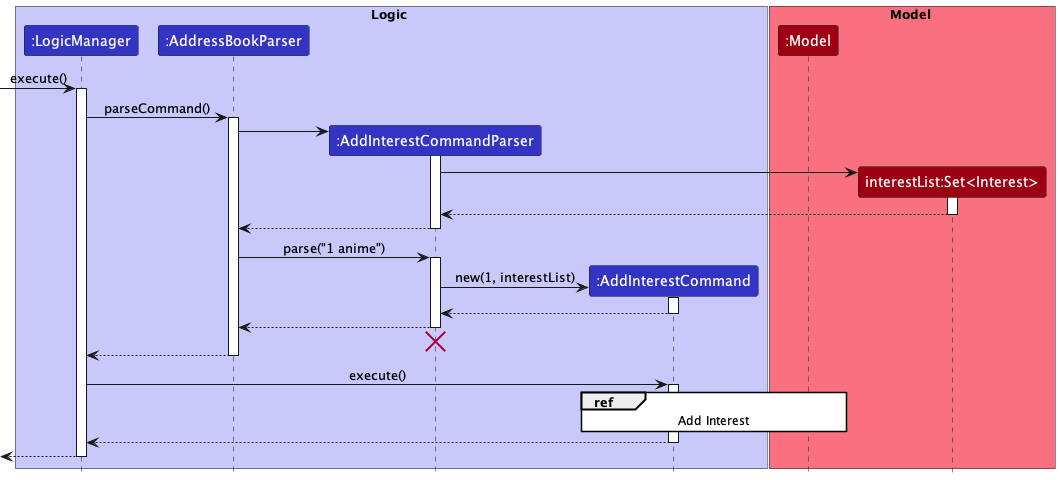

The diagram above was rendered by PlantUML. Its source (embedded in the PNG):
@startuml
!include style.puml

skinparam SequenceReferenceBackgroundColor White
box Logic LOGIC_COLOR_T1
participant ":LogicManager" as LogicManager LOGIC_COLOR
participant ":AddressBookParser" as AddressBookParser LOGIC_COLOR
participant ":AddInterestCommandParser" as AddInterestCommandParser LOGIC_COLOR
participant ":AddInterestCommand" as AddInterestCommand LOGIC_COLOR
end box

box Model MODEL_COLOR_T1
participant ":Model" as Model MODEL_COLOR
participant "interestList:Set<Interest>" as Interest MODEL_COLOR

end box

[-> LogicManager : execute()
activate LogicManager

LogicManager -> AddressBookParser : parseCommand()
activate AddressBookParser

create AddInterestCommandParser
AddressBookParser -> AddInterestCommandParser
activate AddInterestCommandParser


create Interest
AddInterestCommandParser -> Interest
activate Interest
Interest --> AddInterestCommandParser
deactivate Interest
AddInterestCommandParser --> AddressBookParser
deactivate AddInterestCommandParser

AddressBookParser -> AddInterestCommandParser : parse("1 anime")
activate AddInterestCommandParser

create AddInterestCommand
AddInterestCommandParser -> AddInterestCommand: new(1, interestList)
activate AddInterestCommand

AddInterestCommand --> AddInterestCommandParser
deactivate AddInterestCommand

AddInterestCommandParser --> AddressBookParser
deactivate AddInterestCommandParser
'Hidden arrow to position the destroy marker below the end of the activation bar.
AddInterestCommandParser -[hidden]-> AddressBookParser
destroy AddInterestCommandParser

AddressBookParser --> LogicManager
deactivate AddressBookParser

LogicManager -> AddInterestCommand : execute()
activate AddInterestCommand

ref over AddInterestCommand, Model : Add Interest

AddInterestCommand --> LogicManager
deactivate AddInterestCommand

[<--LogicManager
deactivate LogicManager
@enduml